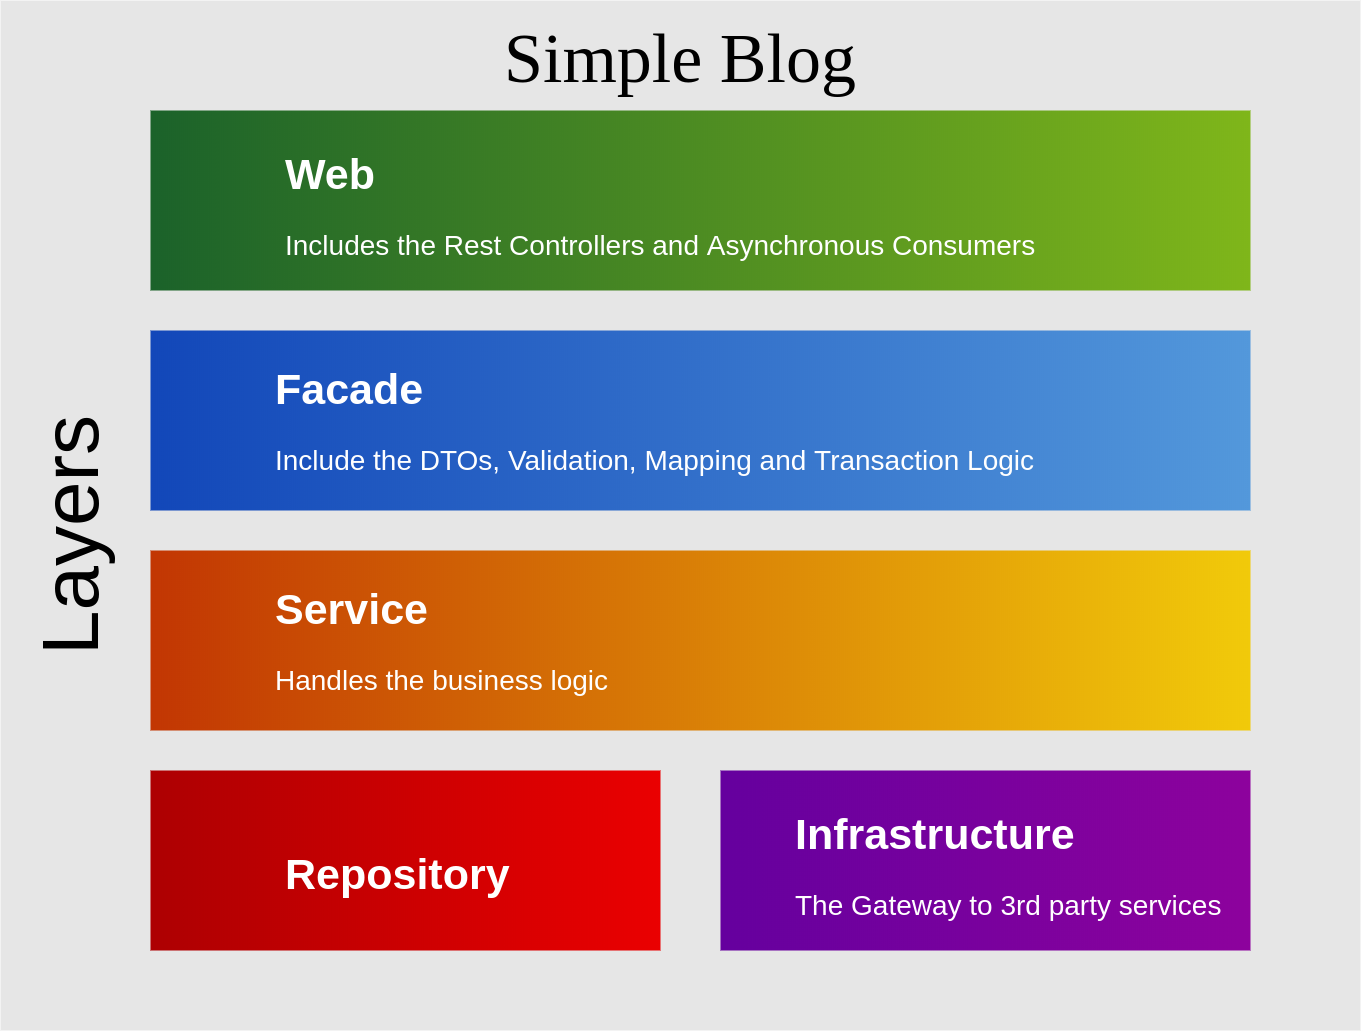

The diagram above was exported from draw.io. Its source (the exported page's mxGraphModel, read from the mxfile embedded in the PNG):
<mxGraphModel dx="2347" dy="1163" grid="1" gridSize="10" guides="1" tooltips="1" connect="1" arrows="1" fold="1" page="1" pageScale="1.5" pageWidth="1169" pageHeight="826" background="#ffffff" math="0" shadow="0">
  <root>
    <mxCell id="0" style=";html=1;" />
    <mxCell id="1" style=";html=1;" parent="0" />
    <mxCell id="869962fe87da545-5" value="Simple Blog" style="whiteSpace=wrap;html=1;rounded=0;shadow=0;dashed=0;strokeWidth=1;fillColor=#E6E6E6;fontFamily=Verdana;fontSize=70;strokeColor=none;verticalAlign=top;spacingTop=10;" parent="1" vertex="1">
      <mxGeometry x="60" y="750" width="1360" height="1030" as="geometry" />
    </mxCell>
    <mxCell id="869962fe87da545-3" value="" style="whiteSpace=wrap;html=1;rounded=0;shadow=0;dashed=0;strokeWidth=1;fontFamily=Tahoma;fontSize=10;fontColor=#FFFFFF;strokeColor=none;fillColor=#7FB61A;gradientColor=#1B622A;gradientDirection=west;" parent="1" vertex="1">
      <mxGeometry x="210" y="860" width="1100" height="180" as="geometry" />
    </mxCell>
    <mxCell id="869962fe87da545-29" value="&lt;h1 style=&quot;font-size: 43px&quot;&gt;Web&lt;/h1&gt;&lt;div&gt;&lt;font style=&quot;font-size: 28px&quot;&gt;Includes the Rest Controllers and Asynchronous Consumers&lt;/font&gt;&lt;/div&gt;" style="text;html=1;strokeColor=none;fillColor=none;spacing=5;spacingTop=-20;whiteSpace=wrap;overflow=hidden;rounded=0;shadow=0;dashed=0;fontFamily=Helvetica;fontSize=12;fontColor=#FFFFFF;align=left;" parent="1" vertex="1">
      <mxGeometry x="340" y="880" width="930" height="150" as="geometry" />
    </mxCell>
    <mxCell id="869962fe87da545-12" value="" style="whiteSpace=wrap;html=1;rounded=0;shadow=0;dashed=0;strokeWidth=1;fontFamily=Tahoma;fontSize=10;fontColor=#FFFFFF;strokeColor=none;fillColor=#F1CA0A;gradientColor=#C23603;gradientDirection=west;" parent="1" vertex="1">
      <mxGeometry x="210" y="1300" width="1100" height="180" as="geometry" />
    </mxCell>
    <mxCell id="869962fe87da545-15" value="" style="whiteSpace=wrap;html=1;rounded=0;shadow=0;dashed=0;strokeWidth=1;fontFamily=Tahoma;fontSize=10;fontColor=#FFFFFF;strokeColor=none;fillColor=#EA0001;gradientColor=#AD0002;gradientDirection=west;" parent="1" vertex="1">
      <mxGeometry x="210" y="1520" width="510" height="180" as="geometry" />
    </mxCell>
    <mxCell id="869962fe87da545-6" value="" style="whiteSpace=wrap;html=1;rounded=0;shadow=0;dashed=0;strokeWidth=1;fontFamily=Tahoma;fontSize=10;fontColor=#FFFFFF;strokeColor=none;fillColor=#5398DB;gradientColor=#1247B9;gradientDirection=west;" parent="1" vertex="1">
      <mxGeometry x="210" y="1080" width="1100" height="180" as="geometry" />
    </mxCell>
    <mxCell id="869962fe87da545-9" value="" style="whiteSpace=wrap;html=1;rounded=0;shadow=0;dashed=0;strokeWidth=1;fontFamily=Tahoma;fontSize=10;fontColor=#FFFFFF;strokeColor=none;fillColor=#8D029D;gradientColor=#65009E;gradientDirection=west;" parent="1" vertex="1">
      <mxGeometry x="780" y="1520" width="530" height="180" as="geometry" />
    </mxCell>
    <mxCell id="duMHkCWrdrp72DtKbEHf-8" value="&lt;h1 style=&quot;font-size: 43px&quot;&gt;Facade&lt;/h1&gt;&lt;div&gt;&lt;font style=&quot;font-size: 28px&quot;&gt;Include the DTOs, Validation, Mapping and Transaction Logic&lt;/font&gt;&lt;/div&gt;" style="text;html=1;strokeColor=none;fillColor=none;spacing=5;spacingTop=-20;whiteSpace=wrap;overflow=hidden;rounded=0;shadow=0;dashed=0;fontFamily=Helvetica;fontSize=12;fontColor=#FFFFFF;align=left;" vertex="1" parent="1">
      <mxGeometry x="330" y="1095" width="930" height="150" as="geometry" />
    </mxCell>
    <mxCell id="duMHkCWrdrp72DtKbEHf-9" value="&lt;h1 style=&quot;font-size: 43px&quot;&gt;Service&lt;/h1&gt;&lt;div&gt;&lt;span style=&quot;font-size: 28px&quot;&gt;Handles the business logic&lt;/span&gt;&lt;/div&gt;" style="text;html=1;strokeColor=none;fillColor=none;spacing=5;spacingTop=-20;whiteSpace=wrap;overflow=hidden;rounded=0;shadow=0;dashed=0;fontFamily=Helvetica;fontSize=12;fontColor=#FFFFFF;align=left;" vertex="1" parent="1">
      <mxGeometry x="330" y="1315" width="930" height="150" as="geometry" />
    </mxCell>
    <mxCell id="duMHkCWrdrp72DtKbEHf-10" value="&lt;font style=&quot;font-size: 80px&quot;&gt;Layers&lt;/font&gt;" style="text;html=1;strokeColor=none;fillColor=none;align=center;verticalAlign=middle;whiteSpace=wrap;rounded=0;rotation=-90;" vertex="1" parent="1">
      <mxGeometry x="-30" y="1245" width="320" height="80" as="geometry" />
    </mxCell>
    <mxCell id="duMHkCWrdrp72DtKbEHf-12" value="&lt;h1 style=&quot;font-size: 43px&quot;&gt;Repository&lt;/h1&gt;" style="text;html=1;strokeColor=none;fillColor=none;spacing=5;spacingTop=-20;whiteSpace=wrap;overflow=hidden;rounded=0;shadow=0;dashed=0;fontFamily=Helvetica;fontSize=12;fontColor=#FFFFFF;align=left;" vertex="1" parent="1">
      <mxGeometry x="340" y="1580" width="345" height="95" as="geometry" />
    </mxCell>
    <mxCell id="duMHkCWrdrp72DtKbEHf-13" value="&lt;h1 style=&quot;font-size: 43px&quot;&gt;Infrastructure&lt;/h1&gt;&lt;div&gt;&lt;span style=&quot;font-size: 28px&quot;&gt;The Gateway to 3rd party services&lt;/span&gt;&lt;/div&gt;" style="text;html=1;strokeColor=none;fillColor=none;spacing=5;spacingTop=-20;whiteSpace=wrap;overflow=hidden;rounded=0;shadow=0;dashed=0;fontFamily=Helvetica;fontSize=12;fontColor=#FFFFFF;align=left;" vertex="1" parent="1">
      <mxGeometry x="850" y="1540" width="440" height="150" as="geometry" />
    </mxCell>
  </root>
</mxGraphModel>